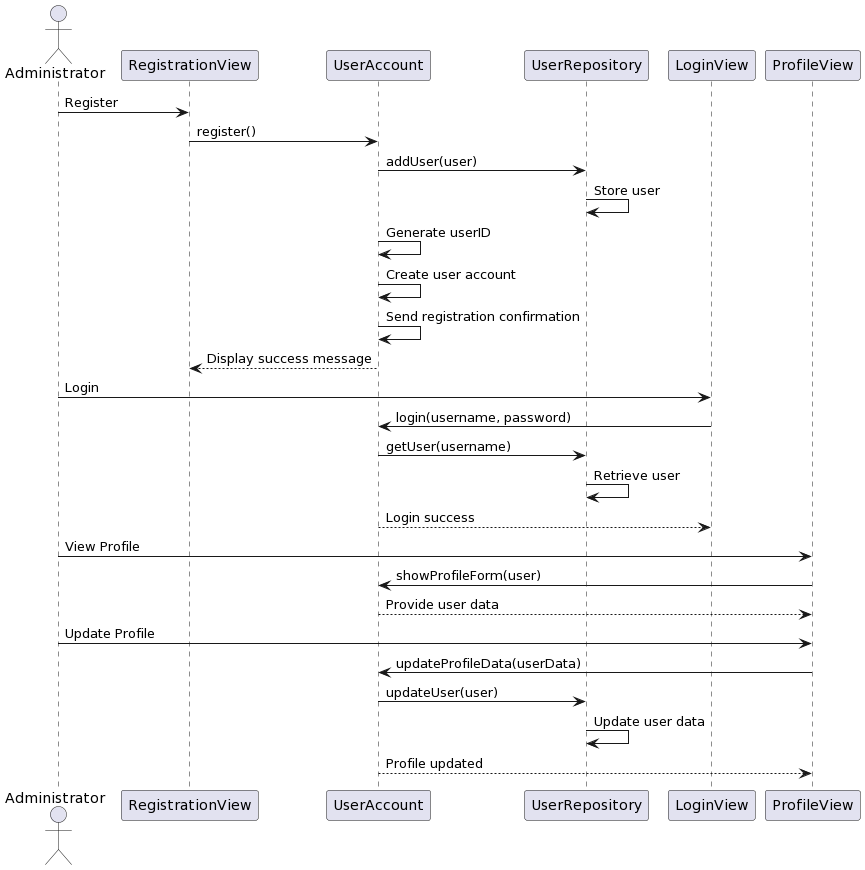

The diagram above was rendered by PlantUML. Its source (embedded in the PNG):
@startuml
actor Administrator

participant "RegistrationView" as RegistrationView
participant "UserAccount" as UserAccount
participant "UserRepository" as UserRepository
participant "LoginView" as LoginView
participant "ProfileView" as ProfileView

Administrator -> RegistrationView: Register
RegistrationView -> UserAccount: register()
UserAccount -> UserRepository: addUser(user)
UserRepository -> UserRepository: Store user
UserAccount -> UserAccount: Generate userID
UserAccount -> UserAccount: Create user account
UserAccount -> UserAccount: Send registration confirmation
UserAccount --> RegistrationView: Display success message

Administrator -> LoginView: Login
LoginView -> UserAccount: login(username, password)
UserAccount -> UserRepository: getUser(username)
UserRepository -> UserRepository: Retrieve user
UserAccount --> LoginView: Login success

Administrator -> ProfileView: View Profile
ProfileView -> UserAccount: showProfileForm(user)
UserAccount --> ProfileView: Provide user data

Administrator -> ProfileView: Update Profile
ProfileView -> UserAccount: updateProfileData(userData)
UserAccount -> UserRepository: updateUser(user)
UserRepository -> UserRepository: Update user data
UserAccount --> ProfileView: Profile updated
@enduml